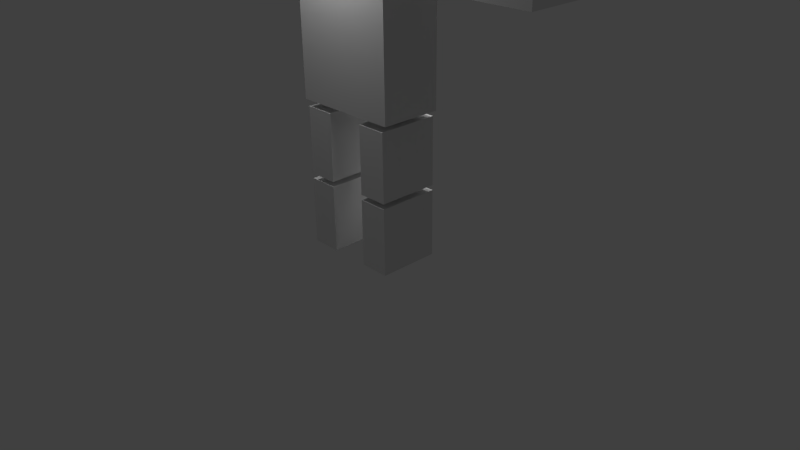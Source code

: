 # Source: untitled.blend  (saved by Blender 2.72.0; exported with 4.5.12 LTS)
import bpy
from mathutils import Matrix  # noqa: F401  (used for matrix-valued properties, if any)

bpy.ops.wm.read_factory_settings(use_empty=True)
scene = bpy.context.scene
scene.name = 'Scene'

# ---- collections
col_collection_1 = bpy.data.collections.new('Collection 1'); scene.collection.children.link(col_collection_1)

# ---- materials (node trees are filled in below, after node groups)
mat_material = bpy.data.materials.new('Material')
mat_material.alpha_threshold = 0.0
mat_material.use_transparent_shadow = False
mat_material.roughness = 0.5
mat_material.specular_intensity = 0.0

# ---- material node trees

# ---- world
world_world = bpy.data.worlds.new('World'); scene.world = world_world
world_world.color = (0.05088, 0.05088, 0.05088)
world_world.use_sun_shadow = False
world_world.sun_shadow_jitter_overblur = 0.0
world_world.cycles.sampling_method = 'MANUAL'
world_world.cycles.sample_map_resolution = 256

# ---- cameras
cam_camera = bpy.data.cameras.new('Camera')
cam_camera.clip_end = 100.0
cam_camera.lens = 35.0
cam_camera.sensor_width = 32.0
cam_camera.sensor_height = 18.0
cam_camera.ortho_scale = 7.314
cam_camera.dof.focus_distance = 0.0
cam_camera.dof.aperture_fstop = 128.0

# ---- lights
light_point_001 = bpy.data.lights.new('Point.001', 'POINT')
light_point_001.transmission_factor = 0.0
light_point_001.energy = 100.0
light_point_001.shadow_buffer_clip_start = 0.5
light_point_001.shadow_soft_size = 0.1
light_point_001.shadow_maximum_resolution = 0.006
light_point_001.use_absolute_resolution = True
light_point_001.cycles.use_multiple_importance_sampling = False
light_point = bpy.data.lights.new('Point', 'POINT')
light_point.transmission_factor = 0.0
light_point.energy = 100.0
light_point.shadow_buffer_clip_start = 0.5
light_point.shadow_soft_size = 0.1
light_point.shadow_maximum_resolution = 0.006
light_point.use_absolute_resolution = True
light_point.cycles.use_multiple_importance_sampling = False
light_sun = bpy.data.lights.new('Sun', 'SUN')
light_sun.transmission_factor = 0.0
light_sun.angle = 0.1993
light_sun.energy = 1.0
light_sun.shadow_buffer_clip_start = 0.5
light_sun.shadow_soft_size = 0.1
light_sun.shadow_cascade_max_distance = 1000.0
light_sun.cycles.use_multiple_importance_sampling = False

# ---- meshes
me_cube_001 = bpy.data.meshes.new('Cube.001')
me_cube_001.from_pydata([(0.3764, -1.0, -1.078), (0.3764, 1.0, -1.078), (0.3764, 1.0, -1.967), (0.3764, -1.0, -1.967), (0.9277, -1.0, -1.078), (0.9277, 1.0, -1.078), (0.9277, 1.0, -1.967), (0.9277, -1.0, -1.967), (0.3764, -1.0, -2.034), (0.3764, 1.0, -2.034), (0.3764, 1.0, -2.923), (0.3764, -1.0, -2.923), (0.9277, -1.0, -2.034), (0.9277, 1.0, -2.034), (0.9277, 1.0, -2.923), (0.9277, -1.0, -2.923), (-0.9138, -1.0, -2.034), (-0.9138, 1.0, -2.034), (-0.9138, 1.0, -2.923), (-0.9138, -1.0, -2.923), (-0.3625, -1.0, -2.034), (-0.3625, 1.0, -2.034), (-0.3625, 1.0, -2.923), (-0.3625, -1.0, -2.923), (-0.9138, -1.0, -1.078), (-0.9138, 1.0, -1.078), (-0.9138, 1.0, -1.967), (-0.9138, -1.0, -1.967), (-0.3625, -1.0, -1.078), (-0.3625, 1.0, -1.078), (-0.3625, 1.0, -1.967), (-0.3625, -1.0, -1.967), (-3.686, -1.0, 0.5901), (-3.686, 1.0, 0.5901), (-2.446, 1.0, 0.5901), (-2.446, -1.0, 0.5901), (-3.686, -1.0, 0.9859), (-3.686, 1.0, 0.9859), (-2.446, 1.0, 0.9859), (-2.446, -1.0, 0.9859), (-2.354, -1.0, 0.5901), (-2.354, 1.0, 0.5901), (-1.114, 1.0, 0.5901), (-1.114, -1.0, 0.5901), (-2.354, -1.0, 0.9859), (-2.354, 1.0, 0.9859), (-1.114, 1.0, 0.9859), (-1.114, -1.0, 0.9859), (2.502, -1.0, 0.5901), (2.502, 1.0, 0.5901), (3.741, 1.0, 0.5901), (3.741, -1.0, 0.5901), (2.502, -1.0, 0.9859), (2.502, 1.0, 0.9859), (3.741, 1.0, 0.9859), (3.741, -1.0, 0.9859), (1.17, -1.0, 0.5901), (1.17, 1.0, 0.5901), (2.409, 1.0, 0.5901), (2.409, -1.0, 0.5901), (1.17, -1.0, 0.9859), (1.17, 1.0, 0.9859), (2.409, 1.0, 0.9859), (2.409, -1.0, 0.9859), (-1.0, -1.0, -1.0), (-1.0, 1.0, -1.0), (1.0, 1.0, -1.0), (1.0, -1.0, -1.0), (-1.0, -1.0, 1.0), (-1.0, 1.0, 1.0), (1.0, 1.0, 1.0), (1.0, -1.0, 1.0), (-0.5618, -1.0, 1.102), (-0.5618, 1.0, 1.102), (0.5618, 1.0, 1.102), (0.5618, -1.0, 1.102), (-0.5618, -1.0, 1.908), (-0.5618, 1.0, 1.908), (0.5618, 1.0, 1.908), (0.5618, -1.0, 1.908)], [], [(4, 5, 1, 0), (5, 6, 2, 1), (6, 7, 3, 2), (7, 4, 0, 3), (0, 1, 2, 3), (7, 6, 5, 4), (12, 13, 9, 8), (13, 14, 10, 9), (14, 15, 11, 10), (15, 12, 8, 11), (8, 9, 10, 11), (15, 14, 13, 12), (20, 21, 17, 16), (21, 22, 18, 17), (22, 23, 19, 18), (23, 20, 16, 19), (16, 17, 18, 19), (23, 22, 21, 20), (28, 29, 25, 24), (29, 30, 26, 25), (30, 31, 27, 26), (31, 28, 24, 27), (24, 25, 26, 27), (31, 30, 29, 28), (36, 37, 33, 32), (37, 38, 34, 33), (38, 39, 35, 34), (39, 36, 32, 35), (32, 33, 34, 35), (39, 38, 37, 36), (44, 45, 41, 40), (45, 46, 42, 41), (46, 47, 43, 42), (47, 44, 40, 43), (40, 41, 42, 43), (47, 46, 45, 44), (52, 53, 49, 48), (53, 54, 50, 49), (54, 55, 51, 50), (55, 52, 48, 51), (48, 49, 50, 51), (55, 54, 53, 52), (60, 61, 57, 56), (61, 62, 58, 57), (62, 63, 59, 58), (63, 60, 56, 59), (56, 57, 58, 59), (63, 62, 61, 60), (68, 69, 65, 64), (69, 70, 66, 65), (70, 71, 67, 66), (71, 68, 64, 67), (64, 65, 66, 67), (71, 70, 69, 68), (76, 77, 73, 72), (77, 78, 74, 73), (78, 79, 75, 74), (79, 76, 72, 75), (72, 73, 74, 75), (79, 78, 77, 76)])
_uv = me_cube_001.uv_layers.new(name='UVMap')
_uv.uv.foreach_set('vector', [0.8135, 0.2, 0.8135, 0.0, 0.8687, 0.0, 0.8687, 0.2, 0.7949, 0.889, 0.7949, 0.8, 0.8501, 0.8, 0.8501, 0.889, 0.8531, 0.4, 0.8531, 0.2, 0.9083, 0.2, 0.9083, 0.4, 0.6861, 0.889, 0.6861, 0.8, 0.7412, 0.8, 0.7412, 0.889, 0.4132, 0.8, 0.4132, 0.6, 0.5022, 0.6, 0.5022, 0.8, 0.5022, 0.8, 0.5022, 0.6, 0.5913, 0.6, 0.5913, 0.8, 0.7853, 0.6, 0.7853, 0.4, 0.8405, 0.4, 0.8405, 0.6, 0.5774, 0.8, 0.5774, 0.889, 0.5222, 0.889, 0.5222, 0.8, 0.9052, 0.8, 0.9052, 0.6, 0.9604, 0.6, 0.9604, 0.8, 0.5913, 0.889, 0.5913, 0.8, 0.6464, 0.8, 0.6464, 0.889, 0.7245, 0.2, 0.7245, 3.576e-08, 0.8135, 0.0, 0.8135, 0.2, 0.4132, 0.6, 0.4132, 0.8, 0.3242, 0.8, 0.3242, 0.6, 0.8405, 0.6, 0.8405, 0.4, 0.8956, 0.4, 0.8956, 0.6, 0.5774, 0.889, 0.5774, 0.9779, 0.5222, 0.9779, 0.5222, 0.889, 0.8956, 0.6, 0.8956, 0.4, 0.9508, 0.4, 0.9508, 0.6, 0.5913, 0.9779, 0.5913, 0.889, 0.6464, 0.889, 0.6464, 0.9779, 0.7693, 0.6, 0.7693, 0.8, 0.6803, 0.8, 0.6803, 0.6, 0.7853, 0.4, 0.7853, 0.6, 0.6963, 0.6, 0.6963, 0.4, 0.8501, 0.8, 0.8501, 0.6, 0.9052, 0.6, 0.9052, 0.8, 0.9604, 0.8, 0.9604, 0.889, 0.9052, 0.889, 0.9052, 0.8, 0.8687, 0.2, 0.8687, 0.0, 0.9239, 0.0, 0.9239, 0.2, 0.8501, 0.889, 0.8501, 0.8, 0.9052, 0.8, 0.9052, 0.889, 0.2249, 0.8, 0.2249, 0.6, 0.3139, 0.6, 0.3139, 0.8, 0.5913, 0.8, 0.5913, 0.6, 0.6803, 0.6, 0.6803, 0.8, 0.9604, 0.8, 0.9604, 0.6, 1.0, 0.6, 1.0, 0.8, 0.3242, 0.9239, 0.3242, 0.8, 0.3638, 0.8, 0.3638, 0.9239, 0.9239, 0.2, 0.9239, 5.96e-09, 0.9635, 0.0, 0.9635, 0.2, 0.4034, 0.9239, 0.4034, 0.8, 0.443, 0.8, 0.443, 0.9239, 0.6484, 0.4, 0.6484, 0.2, 0.7724, 0.2, 0.7724, 0.4, 0.5722, 0.6, 0.5722, 0.4, 0.6963, 0.4, 0.6963, 0.6, 0.1614, 1.0, 0.1614, 0.8, 0.201, 0.8, 0.201, 1.0, 0.6464, 0.9239, 0.6464, 0.8, 0.6861, 0.8, 0.6861, 0.9239, 0.9508, 0.6, 0.9508, 0.4, 0.9904, 0.4, 0.9904, 0.6, 0.7553, 0.9239, 0.7553, 0.8, 0.7949, 0.8, 0.7949, 0.9239, 0.3242, 0.6, 0.3242, 0.4, 0.4482, 0.4, 0.4482, 0.6, 0.4482, 0.6, 0.4482, 0.4, 0.5722, 0.4, 0.5722, 0.6, 0.2406, 1.0, 0.2406, 0.8, 0.2802, 0.8, 0.2802, 1.0, 0.4826, 0.9239, 0.4826, 0.8, 0.5222, 0.8, 0.5222, 0.9239, 0.9479, 0.4, 0.9479, 0.2, 0.9875, 0.2, 0.9875, 0.4, 0.2802, 0.9239, 0.2802, 0.8, 0.3198, 0.8, 0.3198, 0.9239, 0.5243, 0.4, 0.5243, 0.2, 0.6484, 0.2, 0.6484, 0.4, 0.6005, 0.2, 0.6005, 5.96e-09, 0.7245, 0.0, 0.7245, 0.2, 0.201, 1.0, 0.201, 0.8, 0.2406, 0.8, 0.2406, 1.0, 0.3638, 0.9239, 0.3638, 0.8, 0.4034, 0.8, 0.4034, 0.9239, 0.9083, 0.4, 0.9083, 0.2, 0.9479, 0.2, 0.9479, 0.4, 0.443, 0.9239, 0.443, 0.8, 0.4826, 0.8, 0.4826, 0.9239, 0.4003, 0.4, 0.4003, 0.2, 0.5243, 0.2, 0.5243, 0.4, 0.2002, 0.6, 0.2002, 0.4, 0.3242, 0.4, 0.3242, 0.6, 2.386e-08, 0.6, 0.0, 0.4, 0.2002, 0.4, 0.2002, 0.6, 0.2002, 2.384e-08, 0.4003, 0.0, 0.4003, 0.2, 0.2002, 0.2, 6.561e-08, 0.4, 0.0, 0.2, 0.2002, 0.2, 0.2002, 0.4, 0.0, 2.384e-08, 0.2002, 0.0, 0.2002, 0.2, 1.193e-08, 0.2, 0.4003, 0.4, 0.2002, 0.4, 0.2002, 0.2, 0.4003, 0.2, 0.4003, 0.2, 0.4003, 1.788e-08, 0.6005, 0.0, 0.6005, 0.2, 0.7724, 0.4, 0.7724, 0.2, 0.8531, 0.2, 0.8531, 0.4, 0.1614, 0.8, 0.1614, 0.9124, 0.08071, 0.9124, 0.08071, 0.8, 0.7693, 0.8, 0.7693, 0.6, 0.8501, 0.6, 0.8501, 0.8, 0.08071, 0.8, 0.08071, 0.9124, 4.772e-08, 0.9124, 0.0, 0.8, 0.0, 0.8, 2.386e-08, 0.6, 0.1124, 0.6, 0.1124, 0.8, 0.1124, 0.8, 0.1124, 0.6, 0.2249, 0.6, 0.2249, 0.8])
me_cube_001.materials.append(mat_material)
me_cube_001.use_remesh_preserve_volume = False
me_cube_001.use_remesh_preserve_attributes = False
me_cube_001.use_mirror_vertex_groups = False
me_cube_001.update()
arm_armature = bpy.data.armatures.new('Armature')  # bones are not reproduced

# ---- objects
ob_point_001 = bpy.data.objects.new('Point.001', light_point_001)
ob_point = bpy.data.objects.new('Point', light_point)
ob_armature = bpy.data.objects.new('Armature', arm_armature)
ob_torso = bpy.data.objects.new('_Torso', me_cube_001)
ob_sun = bpy.data.objects.new('Sun', light_sun)
ob_camera = bpy.data.objects.new('Camera', cam_camera)

# ---- transforms, parenting, visibility, modifiers, constraints
ob_point_001.location = (0.01855, 1.523, 4.549)
ob_point_001.lineart.crease_threshold = 0.0
ob_point.location = (-0.1124, -0.6221, 4.549)
ob_point.lineart.crease_threshold = 0.0
ob_armature.location = (0.0, 0.0, 3.0)
ob_armature.lineart.crease_threshold = 0.0
ob_torso.parent = ob_armature
ob_torso.matrix_parent_inverse = Matrix(((1.0, 0.0, 0.0, -0.0), (0.0, 1.0, 0.0, -0.0), (0.0, 0.0, 1.0, -3.0), (0.0, 0.0, 0.0, 1.0)))
ob_torso.location = (0.0, 0.0, 3.0)
ob_torso.scale = (0.7108, 0.3993, 0.9901)
ob_torso.lineart.crease_threshold = 0.0
_vg = ob_torso.vertex_groups.new(name='Bone')
_vg = ob_torso.vertex_groups.new(name='Bone.001')
_vg.add([72, 73, 74, 75, 76, 77, 78, 79], 1.0, 'REPLACE')
_vg = ob_torso.vertex_groups.new(name='Bone.004')
for _i, _w in zip([68, 69, 70, 71], [0.04606, 0.0201, 0.9302, 0.9445]): _vg.add([_i], _w, 'REPLACE')
_vg = ob_torso.vertex_groups.new(name='Bone.005')
_vg.add([56, 57, 58, 59, 60, 61, 62, 63], 1.0, 'REPLACE')
_vg = ob_torso.vertex_groups.new(name='Bone.006')
_vg.add([48, 49, 50, 51, 52, 53, 54, 55], 1.0, 'REPLACE')
_vg = ob_torso.vertex_groups.new(name='Bone.007')
for _i, _w in zip([68, 69, 70, 71], [0.9221, 0.9427, 0.03602, 0.0176]): _vg.add([_i], _w, 'REPLACE')
_vg = ob_torso.vertex_groups.new(name='Bone.008')
_vg.add([40, 41, 42, 43, 44, 45, 46, 47], 1.0, 'REPLACE')
_vg = ob_torso.vertex_groups.new(name='Bone.009')
_vg.add([32, 33, 34, 35, 36, 37, 38, 39], 1.0, 'REPLACE')
_vg = ob_torso.vertex_groups.new(name='Bone.010')
for _i, _w in zip([64, 65], [0.479, 0.4805]): _vg.add([_i], _w, 'REPLACE')
_vg = ob_torso.vertex_groups.new(name='Bone.012')
for _i, _w in zip([24, 25, 26, 27, 28, 29, 30, 31, 64, 65], [1.0, 1.0, 1.0, 1.0, 1.0, 1.0, 1.0, 1.0, 0.479, 0.4805]): _vg.add([_i], _w, 'REPLACE')
_vg = ob_torso.vertex_groups.new(name='Bone.014')
_vg.add([16, 17, 18, 19, 20, 21, 22, 23], 1.0, 'REPLACE')
_vg = ob_torso.vertex_groups.new(name='Bone.011')
for _i, _w in zip([66, 67], [0.479, 0.4804]): _vg.add([_i], _w, 'REPLACE')
_vg = ob_torso.vertex_groups.new(name='Bone.013')
for _i, _w in zip([0, 1, 2, 3, 4, 5, 6, 7, 66, 67], [1.0, 1.0, 1.0, 1.0, 1.0, 1.0, 1.0, 1.0, 0.479, 0.4804]): _vg.add([_i], _w, 'REPLACE')
_vg = ob_torso.vertex_groups.new(name='Bone.015')
_vg.add([8, 9, 10, 11, 12, 13, 14, 15], 1.0, 'REPLACE')
_m = ob_torso.modifiers.new('Armature', 'ARMATURE')
_m.object = ob_armature
ob_sun.location = (-9.799, 9.088, 8.754)
ob_sun.rotation_euler = (-0.9948, 0.0, 0.8203)
ob_sun.lineart.crease_threshold = 0.0
ob_camera.location = (7.481, -6.508, 5.344)
ob_camera.rotation_euler = (1.109, 0.01082, 0.8149)
ob_camera.lock_rotations_4d = False
ob_camera.empty_display_type = 'ARROWS'
ob_camera.color = (0.0, 0.0, 0.0, 0.0)
ob_camera.display_type = 'WIRE'
ob_camera.lineart.crease_threshold = 0.0

# ---- collection membership
col_collection_1.objects.link(ob_point_001)
col_collection_1.objects.link(ob_point)
col_collection_1.objects.link(ob_armature)
col_collection_1.objects.link(ob_torso)
col_collection_1.objects.link(ob_sun)
col_collection_1.objects.link(ob_camera)

# ---- scene / render settings (as saved in the file)
scene.camera = ob_camera
scene.frame_start = 1; scene.frame_end = 20; scene.frame_set(4)
scene.render.engine = 'BLENDER_EEVEE_NEXT'
scene.render.resolution_percentage = 50
scene.render.dither_intensity = 0.0
scene.cycles.use_denoising = False
scene.cycles.samples = 10
scene.cycles.sampling_pattern = 'TABULATED_SOBOL'
scene.cycles.light_sampling_threshold = 0.0
scene.cycles.use_adaptive_sampling = False
scene.cycles.use_light_tree = False
scene.cycles.blur_glossy = 0.0
scene.cycles.pixel_filter_type = 'GAUSSIAN'
scene.cycles.sample_clamp_indirect = 0.0
scene.view_settings.view_transform = 'Standard'
bpy.context.view_layer.update()
